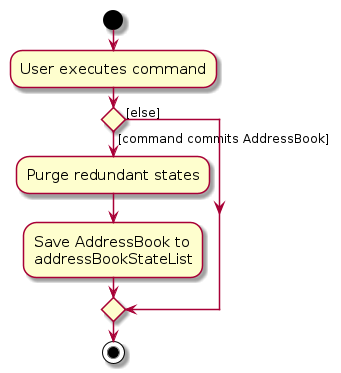

The diagram above was rendered by PlantUML. Its source (embedded in the PNG):
@startuml
skin rose
skinparam ActivityFontSize 15
skinparam ArrowFontSize 12
start
:User executes command;


if () then ([command commits AddressBook])
    :Purge redundant states;
    :Save AddressBook to
    addressBookStateList;
else ([else])
endif
stop
@enduml